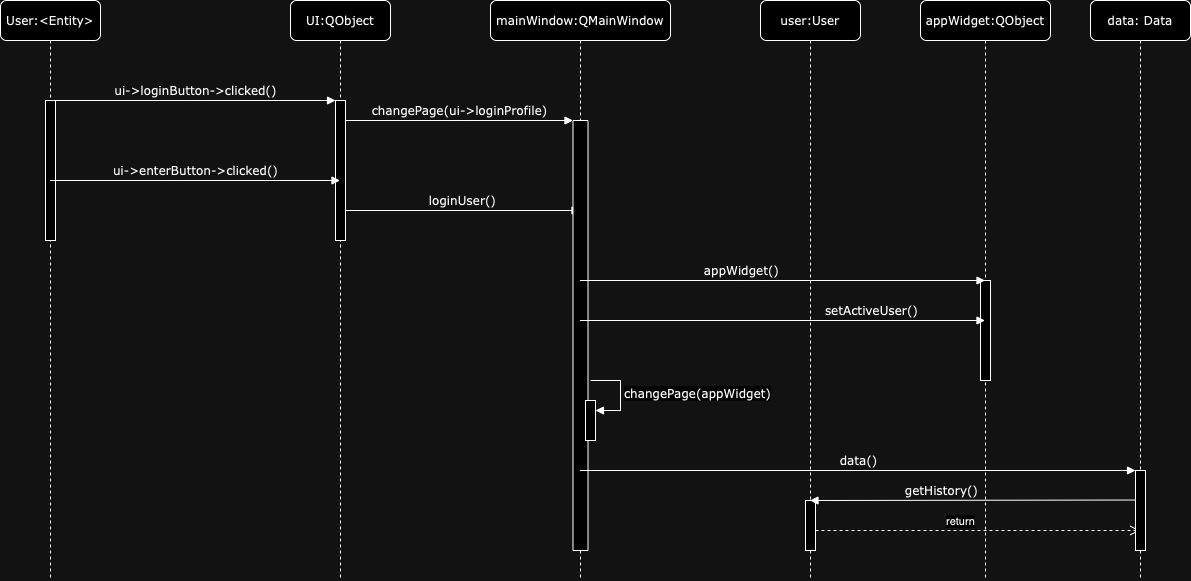

The diagram above was exported from draw.io. Its source (the exported page's mxGraphModel, read from the mxfile embedded in the PNG):
<mxGraphModel dx="1876" dy="772" grid="1" gridSize="10" guides="1" tooltips="1" connect="1" arrows="1" fold="1" page="1" pageScale="1" pageWidth="850" pageHeight="1100" math="0" shadow="0">
  <root>
    <mxCell id="0" />
    <mxCell id="1" parent="0" />
    <mxCell id="bGttO9-ASlMqg4ItijA--1" value="UI:QObject" style="shape=umlLifeline;perimeter=lifelinePerimeter;whiteSpace=wrap;html=1;container=1;collapsible=0;recursiveResize=0;outlineConnect=0;rounded=1;shadow=0;comic=0;labelBackgroundColor=none;strokeWidth=1;fontFamily=Verdana;fontSize=12;align=center;" vertex="1" parent="1">
      <mxGeometry x="210" y="170" width="100" height="580" as="geometry" />
    </mxCell>
    <mxCell id="bGttO9-ASlMqg4ItijA--2" value="" style="html=1;points=[];perimeter=orthogonalPerimeter;rounded=0;shadow=0;comic=0;labelBackgroundColor=none;strokeWidth=1;fontFamily=Verdana;fontSize=12;align=center;" vertex="1" parent="bGttO9-ASlMqg4ItijA--1">
      <mxGeometry x="45" y="100" width="10" height="140" as="geometry" />
    </mxCell>
    <mxCell id="nIfcEDA70jYncvtH7u-x-2" value="loginUser()" style="html=1;verticalAlign=bottom;endArrow=block;labelBackgroundColor=none;fontFamily=Verdana;fontSize=12;edgeStyle=elbowEdgeStyle;elbow=vertical;" edge="1" parent="bGttO9-ASlMqg4ItijA--1" target="bGttO9-ASlMqg4ItijA--3">
      <mxGeometry relative="1" as="geometry">
        <mxPoint x="55" y="210" as="sourcePoint" />
        <mxPoint x="260" y="210" as="targetPoint" />
        <mxPoint as="offset" />
      </mxGeometry>
    </mxCell>
    <mxCell id="bGttO9-ASlMqg4ItijA--3" value="mainWindow:QMainWindow" style="shape=umlLifeline;perimeter=lifelinePerimeter;whiteSpace=wrap;html=1;container=1;collapsible=0;recursiveResize=0;outlineConnect=0;rounded=1;shadow=0;comic=0;labelBackgroundColor=none;strokeWidth=1;fontFamily=Verdana;fontSize=12;align=center;" vertex="1" parent="1">
      <mxGeometry x="410" y="170" width="180" height="580" as="geometry" />
    </mxCell>
    <mxCell id="bGttO9-ASlMqg4ItijA--4" value="" style="html=1;points=[];perimeter=orthogonalPerimeter;rounded=0;shadow=0;comic=0;labelBackgroundColor=none;strokeWidth=1;fontFamily=Verdana;fontSize=12;align=center;" vertex="1" parent="bGttO9-ASlMqg4ItijA--3">
      <mxGeometry x="82.5" y="120" width="15" height="430" as="geometry" />
    </mxCell>
    <mxCell id="nIfcEDA70jYncvtH7u-x-5" value="" style="html=1;points=[[0,0,0,0,5],[0,1,0,0,-5],[1,0,0,0,5],[1,1,0,0,-5]];perimeter=orthogonalPerimeter;outlineConnect=0;targetShapes=umlLifeline;portConstraint=eastwest;newEdgeStyle={&quot;curved&quot;:0,&quot;rounded&quot;:0};" vertex="1" parent="bGttO9-ASlMqg4ItijA--3">
      <mxGeometry x="95" y="400" width="10" height="40" as="geometry" />
    </mxCell>
    <mxCell id="nIfcEDA70jYncvtH7u-x-6" value="&lt;span style=&quot;font-family: Verdana; font-size: 12px; text-align: center; background-color: rgb(251, 251, 251);&quot;&gt;changePage(appWidget)&lt;/span&gt;" style="html=1;align=left;spacingLeft=2;endArrow=block;rounded=0;edgeStyle=orthogonalEdgeStyle;curved=0;rounded=0;" edge="1" target="nIfcEDA70jYncvtH7u-x-5" parent="bGttO9-ASlMqg4ItijA--3">
      <mxGeometry x="0.0118" relative="1" as="geometry">
        <mxPoint x="100" y="380" as="sourcePoint" />
        <Array as="points">
          <mxPoint x="130" y="410" />
        </Array>
        <mxPoint as="offset" />
      </mxGeometry>
    </mxCell>
    <mxCell id="bGttO9-ASlMqg4ItijA--5" value="user:User" style="shape=umlLifeline;perimeter=lifelinePerimeter;whiteSpace=wrap;html=1;container=1;collapsible=0;recursiveResize=0;outlineConnect=0;rounded=1;shadow=0;comic=0;labelBackgroundColor=none;strokeWidth=1;fontFamily=Verdana;fontSize=12;align=center;" vertex="1" parent="1">
      <mxGeometry x="680" y="170" width="100" height="580" as="geometry" />
    </mxCell>
    <mxCell id="jdujwxHnl5_aVGa1uH_4-1" value="" style="html=1;points=[];perimeter=orthogonalPerimeter;rounded=0;shadow=0;comic=0;labelBackgroundColor=none;strokeWidth=1;fontFamily=Verdana;fontSize=12;align=center;" vertex="1" parent="bGttO9-ASlMqg4ItijA--5">
      <mxGeometry x="45" y="500" width="10" height="50" as="geometry" />
    </mxCell>
    <mxCell id="jdujwxHnl5_aVGa1uH_4-3" value="return" style="html=1;verticalAlign=bottom;endArrow=open;dashed=1;endSize=8;curved=0;rounded=0;" edge="1" parent="bGttO9-ASlMqg4ItijA--5" target="bGttO9-ASlMqg4ItijA--10">
      <mxGeometry x="-0.1063" relative="1" as="geometry">
        <mxPoint x="55" y="530" as="sourcePoint" />
        <mxPoint x="135" y="530" as="targetPoint" />
        <mxPoint as="offset" />
      </mxGeometry>
    </mxCell>
    <mxCell id="bGttO9-ASlMqg4ItijA--8" value="appWidget:QObject" style="shape=umlLifeline;perimeter=lifelinePerimeter;whiteSpace=wrap;html=1;container=1;collapsible=0;recursiveResize=0;outlineConnect=0;rounded=1;shadow=0;comic=0;labelBackgroundColor=none;strokeWidth=1;fontFamily=Verdana;fontSize=12;align=center;" vertex="1" parent="1">
      <mxGeometry x="840" y="170" width="130" height="580" as="geometry" />
    </mxCell>
    <mxCell id="bGttO9-ASlMqg4ItijA--9" value="" style="html=1;points=[];perimeter=orthogonalPerimeter;rounded=0;shadow=0;comic=0;labelBackgroundColor=none;strokeWidth=1;fontFamily=Verdana;fontSize=12;align=center;" vertex="1" parent="bGttO9-ASlMqg4ItijA--8">
      <mxGeometry x="60" y="280" width="10" height="100" as="geometry" />
    </mxCell>
    <mxCell id="jdujwxHnl5_aVGa1uH_4-2" value="getHistory()" style="html=1;verticalAlign=bottom;endArrow=block;labelBackgroundColor=none;fontFamily=Verdana;fontSize=12;edgeStyle=elbowEdgeStyle;elbow=vertical;" edge="1" parent="bGttO9-ASlMqg4ItijA--8" target="bGttO9-ASlMqg4ItijA--5">
      <mxGeometry x="0.1994" relative="1" as="geometry">
        <mxPoint x="215" y="499.5" as="sourcePoint" />
        <mxPoint x="-80" y="500" as="targetPoint" />
        <mxPoint x="1" as="offset" />
      </mxGeometry>
    </mxCell>
    <mxCell id="bGttO9-ASlMqg4ItijA--10" value="data: Data" style="shape=umlLifeline;perimeter=lifelinePerimeter;whiteSpace=wrap;html=1;container=1;collapsible=0;recursiveResize=0;outlineConnect=0;rounded=1;shadow=0;comic=0;labelBackgroundColor=none;strokeWidth=1;fontFamily=Verdana;fontSize=12;align=center;" vertex="1" parent="1">
      <mxGeometry x="1010" y="170" width="100" height="580" as="geometry" />
    </mxCell>
    <mxCell id="bGttO9-ASlMqg4ItijA--11" value="" style="html=1;points=[];perimeter=orthogonalPerimeter;rounded=0;shadow=0;comic=0;labelBackgroundColor=none;strokeWidth=1;fontFamily=Verdana;fontSize=12;align=center;" vertex="1" parent="bGttO9-ASlMqg4ItijA--10">
      <mxGeometry x="45" y="470" width="10" height="80" as="geometry" />
    </mxCell>
    <mxCell id="bGttO9-ASlMqg4ItijA--14" value="User:&amp;lt;Entity&amp;gt;" style="shape=umlLifeline;perimeter=lifelinePerimeter;whiteSpace=wrap;html=1;container=1;collapsible=0;recursiveResize=0;outlineConnect=0;rounded=1;shadow=0;comic=0;labelBackgroundColor=none;strokeWidth=1;fontFamily=Verdana;fontSize=12;align=center;" vertex="1" parent="1">
      <mxGeometry x="-80" y="170" width="100" height="580" as="geometry" />
    </mxCell>
    <mxCell id="bGttO9-ASlMqg4ItijA--15" value="" style="html=1;points=[];perimeter=orthogonalPerimeter;rounded=0;shadow=0;comic=0;labelBackgroundColor=none;strokeWidth=1;fontFamily=Verdana;fontSize=12;align=center;" vertex="1" parent="bGttO9-ASlMqg4ItijA--14">
      <mxGeometry x="45" y="100" width="10" height="140" as="geometry" />
    </mxCell>
    <mxCell id="bGttO9-ASlMqg4ItijA--17" value="appWidget()" style="html=1;verticalAlign=bottom;endArrow=block;labelBackgroundColor=none;fontFamily=Verdana;fontSize=12;edgeStyle=elbowEdgeStyle;elbow=vertical;" edge="1" parent="1" target="bGttO9-ASlMqg4ItijA--8">
      <mxGeometry x="-0.2074" relative="1" as="geometry">
        <mxPoint x="499.5" y="450" as="sourcePoint" />
        <mxPoint x="880" y="450" as="targetPoint" />
        <mxPoint as="offset" />
      </mxGeometry>
    </mxCell>
    <mxCell id="bGttO9-ASlMqg4ItijA--21" value="data()" style="html=1;verticalAlign=bottom;endArrow=block;entryX=0;entryY=0;labelBackgroundColor=none;fontFamily=Verdana;fontSize=12;edgeStyle=elbowEdgeStyle;elbow=vertical;" edge="1" parent="1" source="bGttO9-ASlMqg4ItijA--3" target="bGttO9-ASlMqg4ItijA--11">
      <mxGeometry x="0.0009" relative="1" as="geometry">
        <mxPoint x="610" y="640" as="sourcePoint" />
        <mxPoint as="offset" />
      </mxGeometry>
    </mxCell>
    <mxCell id="bGttO9-ASlMqg4ItijA--23" value="ui-&amp;gt;loginButton-&amp;gt;clicked()" style="html=1;verticalAlign=bottom;endArrow=block;entryX=0;entryY=0;labelBackgroundColor=none;fontFamily=Verdana;fontSize=12;edgeStyle=elbowEdgeStyle;elbow=vertical;" edge="1" parent="1" source="bGttO9-ASlMqg4ItijA--15" target="bGttO9-ASlMqg4ItijA--2">
      <mxGeometry relative="1" as="geometry">
        <mxPoint x="200" y="280" as="sourcePoint" />
        <mxPoint as="offset" />
      </mxGeometry>
    </mxCell>
    <mxCell id="bGttO9-ASlMqg4ItijA--24" value="changePage(ui-&amp;gt;loginProfile)" style="html=1;verticalAlign=bottom;endArrow=block;entryX=0;entryY=0;labelBackgroundColor=none;fontFamily=Verdana;fontSize=12;edgeStyle=elbowEdgeStyle;elbow=vertical;" edge="1" parent="1" source="bGttO9-ASlMqg4ItijA--2" target="bGttO9-ASlMqg4ItijA--4">
      <mxGeometry relative="1" as="geometry">
        <mxPoint x="350" y="290" as="sourcePoint" />
        <mxPoint as="offset" />
      </mxGeometry>
    </mxCell>
    <mxCell id="nIfcEDA70jYncvtH7u-x-1" value="ui-&amp;gt;enterButton-&amp;gt;clicked()" style="html=1;verticalAlign=bottom;endArrow=block;labelBackgroundColor=none;fontFamily=Verdana;fontSize=12;edgeStyle=elbowEdgeStyle;elbow=vertical;" edge="1" parent="1" target="bGttO9-ASlMqg4ItijA--1">
      <mxGeometry relative="1" as="geometry">
        <mxPoint x="-30.5" y="350" as="sourcePoint" />
        <mxPoint as="offset" />
        <mxPoint x="240" y="350" as="targetPoint" />
      </mxGeometry>
    </mxCell>
    <mxCell id="bGttO9-ASlMqg4ItijA--16" value="setActiveUser()" style="html=1;verticalAlign=bottom;endArrow=block;labelBackgroundColor=none;fontFamily=Verdana;fontSize=12;edgeStyle=elbowEdgeStyle;elbow=horizontal;" edge="1" parent="1" target="bGttO9-ASlMqg4ItijA--8">
      <mxGeometry x="0.4346" relative="1" as="geometry">
        <mxPoint x="499.5" y="490" as="sourcePoint" />
        <Array as="points">
          <mxPoint x="590.5" y="490" />
        </Array>
        <mxPoint x="729.5" y="490" as="targetPoint" />
        <mxPoint as="offset" />
      </mxGeometry>
    </mxCell>
  </root>
</mxGraphModel>